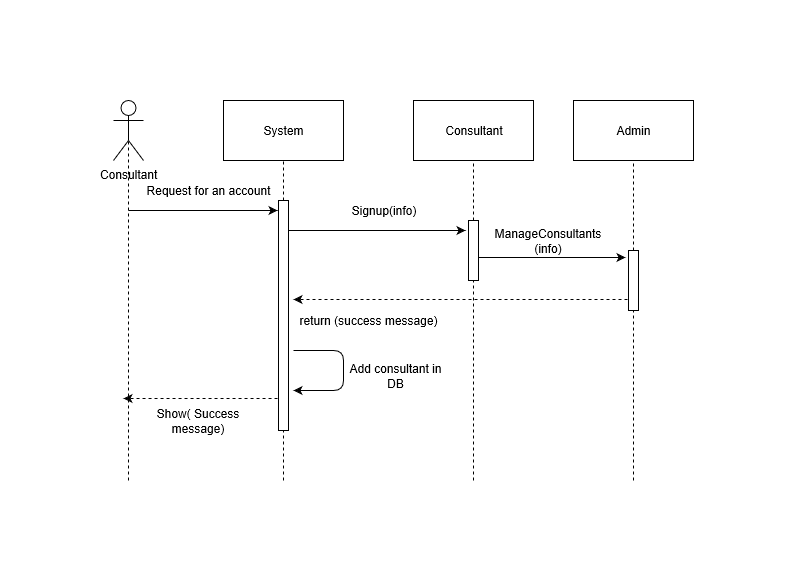

The diagram above was exported from draw.io. Its source (the exported page's mxGraphModel, read from the mxfile embedded in the PNG):
<mxGraphModel grid="1" dx="1712" dy="476" gridSize="10" guides="1" tooltips="1" connect="1" arrows="1" fold="1" page="1" pageScale="1" pageWidth="850" pageHeight="1100" math="0" shadow="0">
  <root>
    <mxCell id="0" />
    <mxCell id="1" parent="0" />
    <mxCell id="KStCV7D-ZMjE2Aw0KJKi-29" value="System" parent="1" style="rounded=0;whiteSpace=wrap;html=1;" vertex="1">
      <mxGeometry as="geometry" x="110" height="60" width="120" />
    </mxCell>
    <mxCell id="KStCV7D-ZMjE2Aw0KJKi-30" value="Consultant" parent="1" style="rounded=0;whiteSpace=wrap;html=1;" vertex="1">
      <mxGeometry as="geometry" x="300" height="60" width="120" />
    </mxCell>
    <mxCell id="KStCV7D-ZMjE2Aw0KJKi-31" value="Consultant" parent="1" style="shape=umlActor;verticalLabelPosition=bottom;labelBackgroundColor=#ffffff;verticalAlign=top;html=1;outlineConnect=0;" vertex="1">
      <mxGeometry as="geometry" height="60" width="30" />
    </mxCell>
    <mxCell id="KStCV7D-ZMjE2Aw0KJKi-32" value="Admin" parent="1" style="rounded=0;whiteSpace=wrap;html=1;" vertex="1">
      <mxGeometry as="geometry" x="460" height="60" width="120" />
    </mxCell>
    <mxCell id="KStCV7D-ZMjE2Aw0KJKi-33" value="" parent="1" style="endArrow=none;dashed=1;html=1;entryX=0.5;entryY=0.5;entryDx=0;entryDy=0;entryPerimeter=0;" target="KStCV7D-ZMjE2Aw0KJKi-31" edge="1">
      <mxGeometry as="geometry" height="50" width="50" relative="1">
        <mxPoint as="sourcePoint" x="15" y="380" />
        <mxPoint as="targetPoint" x="40" y="110" />
      </mxGeometry>
    </mxCell>
    <mxCell id="KStCV7D-ZMjE2Aw0KJKi-34" value="" parent="1" style="endArrow=none;dashed=1;html=1;entryX=0.5;entryY=1;entryDx=0;entryDy=0;" target="KStCV7D-ZMjE2Aw0KJKi-29" edge="1" source="KStCV7D-ZMjE2Aw0KJKi-47">
      <mxGeometry as="geometry" height="50" width="50" relative="1">
        <mxPoint as="sourcePoint" x="170" y="380" />
        <mxPoint as="targetPoint" x="210" y="110" />
      </mxGeometry>
    </mxCell>
    <mxCell id="KStCV7D-ZMjE2Aw0KJKi-35" value="" parent="1" style="endArrow=none;dashed=1;html=1;entryX=0.5;entryY=1;entryDx=0;entryDy=0;" target="KStCV7D-ZMjE2Aw0KJKi-30" edge="1" source="KStCV7D-ZMjE2Aw0KJKi-49">
      <mxGeometry as="geometry" height="50" width="50" relative="1">
        <mxPoint as="sourcePoint" x="360" y="380" />
        <mxPoint as="targetPoint" x="420" y="190" />
      </mxGeometry>
    </mxCell>
    <mxCell id="KStCV7D-ZMjE2Aw0KJKi-36" value="" parent="1" style="endArrow=none;dashed=1;html=1;entryX=0.5;entryY=1;entryDx=0;entryDy=0;" target="KStCV7D-ZMjE2Aw0KJKi-32" edge="1" source="KStCV7D-ZMjE2Aw0KJKi-51">
      <mxGeometry as="geometry" height="50" width="50" relative="1">
        <mxPoint as="sourcePoint" x="520" y="380" />
        <mxPoint as="targetPoint" x="560" y="130" />
      </mxGeometry>
    </mxCell>
    <mxCell id="KStCV7D-ZMjE2Aw0KJKi-37" value="" parent="1" style="endArrow=classic;html=1;" edge="1">
      <mxGeometry as="geometry" height="50" width="50" relative="1">
        <mxPoint as="sourcePoint" x="15" y="110" />
        <mxPoint as="targetPoint" x="164" y="110" />
      </mxGeometry>
    </mxCell>
    <mxCell id="KStCV7D-ZMjE2Aw0KJKi-38" value="Signup(info)" parent="1" style="text;html=1;strokeColor=none;fillColor=none;align=center;verticalAlign=middle;whiteSpace=wrap;rounded=0;" vertex="1">
      <mxGeometry as="geometry" x="230" height="20" width="80" y="100" />
    </mxCell>
    <mxCell id="KStCV7D-ZMjE2Aw0KJKi-39" value="" parent="1" style="endArrow=classic;html=1;" edge="1">
      <mxGeometry as="geometry" height="50" width="50" relative="1">
        <mxPoint as="sourcePoint" x="170" y="130" />
        <mxPoint as="targetPoint" x="352" y="130" />
      </mxGeometry>
    </mxCell>
    <mxCell id="KStCV7D-ZMjE2Aw0KJKi-40" value="Request for an account" parent="1" style="text;html=1;strokeColor=none;fillColor=none;align=center;verticalAlign=middle;whiteSpace=wrap;rounded=0;" vertex="1">
      <mxGeometry as="geometry" x="30" height="20" width="130" y="80" />
    </mxCell>
    <mxCell id="KStCV7D-ZMjE2Aw0KJKi-41" value="" parent="1" style="endArrow=classic;html=1;" edge="1">
      <mxGeometry as="geometry" height="50" width="50" relative="1">
        <mxPoint as="sourcePoint" x="360" y="157" />
        <mxPoint as="targetPoint" x="512" y="157" />
      </mxGeometry>
    </mxCell>
    <mxCell id="KStCV7D-ZMjE2Aw0KJKi-42" value="" parent="1" style="endArrow=classic;html=1;dashed=1;" edge="1">
      <mxGeometry as="geometry" height="50" width="50" relative="1">
        <mxPoint as="sourcePoint" x="520" y="199" />
        <mxPoint as="targetPoint" x="180" y="199" />
      </mxGeometry>
    </mxCell>
    <mxCell id="KStCV7D-ZMjE2Aw0KJKi-43" value="return (success message)" parent="1" style="text;html=1;strokeColor=none;fillColor=none;align=center;verticalAlign=middle;whiteSpace=wrap;rounded=0;" vertex="1">
      <mxGeometry as="geometry" x="180" height="20" width="150" y="210" />
    </mxCell>
    <mxCell id="KStCV7D-ZMjE2Aw0KJKi-44" value="" parent="1" style="endArrow=classic;html=1;exitX=-0.1;exitY=0.861;exitDx=0;exitDy=0;exitPerimeter=0;dashed=1;" edge="1" source="KStCV7D-ZMjE2Aw0KJKi-47">
      <mxGeometry as="geometry" height="50" width="50" relative="1">
        <mxPoint as="sourcePoint" x="170" y="240" />
        <mxPoint as="targetPoint" x="10" y="298" />
      </mxGeometry>
    </mxCell>
    <mxCell id="KStCV7D-ZMjE2Aw0KJKi-45" value="Show( Success message)" parent="1" style="text;html=1;strokeColor=none;fillColor=none;align=center;verticalAlign=middle;whiteSpace=wrap;rounded=0;" vertex="1">
      <mxGeometry as="geometry" x="30" height="20" width="110" y="310" />
    </mxCell>
    <mxCell id="KStCV7D-ZMjE2Aw0KJKi-46" value="ManageConsultants(info)" parent="1" style="text;html=1;strokeColor=none;fillColor=none;align=center;verticalAlign=middle;whiteSpace=wrap;rounded=0;" vertex="1">
      <mxGeometry as="geometry" x="390" height="20" width="90" y="130" />
    </mxCell>
    <mxCell id="KStCV7D-ZMjE2Aw0KJKi-47" value="" parent="1" style="html=1;points=[];perimeter=orthogonalPerimeter;" vertex="1">
      <mxGeometry as="geometry" x="165" height="230" width="10" y="100" />
    </mxCell>
    <mxCell id="KStCV7D-ZMjE2Aw0KJKi-48" value="" parent="1" style="endArrow=none;dashed=1;html=1;entryX=0.5;entryY=1;entryDx=0;entryDy=0;" target="KStCV7D-ZMjE2Aw0KJKi-47" edge="1">
      <mxGeometry as="geometry" height="50" width="50" relative="1">
        <mxPoint as="sourcePoint" x="170" y="380" />
        <mxPoint as="targetPoint" x="170" y="60" />
      </mxGeometry>
    </mxCell>
    <mxCell id="KStCV7D-ZMjE2Aw0KJKi-49" value="" parent="1" style="html=1;points=[];perimeter=orthogonalPerimeter;" vertex="1">
      <mxGeometry as="geometry" x="355" height="60" width="10" y="120" />
    </mxCell>
    <mxCell id="KStCV7D-ZMjE2Aw0KJKi-50" value="" parent="1" style="endArrow=none;dashed=1;html=1;entryX=0.5;entryY=1;entryDx=0;entryDy=0;" target="KStCV7D-ZMjE2Aw0KJKi-49" edge="1">
      <mxGeometry as="geometry" height="50" width="50" relative="1">
        <mxPoint as="sourcePoint" x="360" y="380" />
        <mxPoint as="targetPoint" x="360" y="60" />
      </mxGeometry>
    </mxCell>
    <mxCell id="KStCV7D-ZMjE2Aw0KJKi-51" value="" parent="1" style="html=1;points=[];perimeter=orthogonalPerimeter;" vertex="1">
      <mxGeometry as="geometry" x="515" height="60" width="10" y="150" />
    </mxCell>
    <mxCell id="KStCV7D-ZMjE2Aw0KJKi-52" value="" parent="1" style="endArrow=none;dashed=1;html=1;entryX=0.5;entryY=1;entryDx=0;entryDy=0;" target="KStCV7D-ZMjE2Aw0KJKi-51" edge="1">
      <mxGeometry as="geometry" height="50" width="50" relative="1">
        <mxPoint as="sourcePoint" x="520" y="380" />
        <mxPoint as="targetPoint" x="520" y="60" />
      </mxGeometry>
    </mxCell>
    <mxCell id="KStCV7D-ZMjE2Aw0KJKi-53" value="" parent="1" style="endArrow=classic;html=1;" edge="1">
      <mxGeometry as="geometry" height="50" width="50" relative="1">
        <mxPoint as="sourcePoint" x="180" y="250" />
        <mxPoint as="targetPoint" x="180" y="290" />
        <Array as="points">
          <mxPoint x="230" y="250" />
          <mxPoint x="230" y="290" />
        </Array>
      </mxGeometry>
    </mxCell>
    <mxCell id="KStCV7D-ZMjE2Aw0KJKi-54" value="Add consultant in DB" parent="1" style="text;html=1;strokeColor=none;fillColor=none;align=center;verticalAlign=middle;whiteSpace=wrap;rounded=0;" vertex="1">
      <mxGeometry as="geometry" x="235" height="30" width="95" y="260" />
    </mxCell>
  </root>
</mxGraphModel>